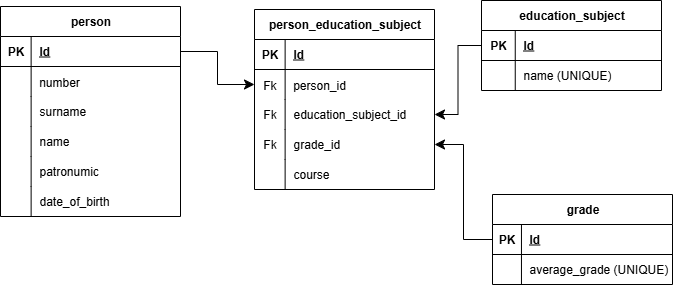

The diagram above was exported from draw.io. Its source (the exported page's mxGraphModel, read from the mxfile embedded in the PNG):
<mxGraphModel dx="1472" dy="1190" grid="0" gridSize="10" guides="1" tooltips="1" connect="1" arrows="1" fold="1" page="0" pageScale="1" pageWidth="827" pageHeight="1169" math="0" shadow="0">
  <root>
    <mxCell id="0" />
    <mxCell id="1" parent="0" />
    <mxCell id="gVp0gZz5v0vduP-CRqLV-1" value="person" style="shape=table;startSize=30;container=1;collapsible=1;childLayout=tableLayout;fixedRows=1;rowLines=0;fontStyle=1;align=center;resizeLast=1;html=1;" parent="1" vertex="1">
      <mxGeometry x="-720" y="-189" width="180" height="210" as="geometry" />
    </mxCell>
    <mxCell id="gVp0gZz5v0vduP-CRqLV-2" value="" style="shape=tableRow;horizontal=0;startSize=0;swimlaneHead=0;swimlaneBody=0;fillColor=none;collapsible=0;dropTarget=0;points=[[0,0.5],[1,0.5]];portConstraint=eastwest;top=0;left=0;right=0;bottom=1;" parent="gVp0gZz5v0vduP-CRqLV-1" vertex="1">
      <mxGeometry y="30" width="180" height="30" as="geometry" />
    </mxCell>
    <mxCell id="gVp0gZz5v0vduP-CRqLV-3" value="PK" style="shape=partialRectangle;connectable=0;fillColor=none;top=0;left=0;bottom=0;right=0;fontStyle=1;overflow=hidden;whiteSpace=wrap;html=1;" parent="gVp0gZz5v0vduP-CRqLV-2" vertex="1">
      <mxGeometry width="30.625" height="30" as="geometry">
        <mxRectangle width="30.625" height="30" as="alternateBounds" />
      </mxGeometry>
    </mxCell>
    <mxCell id="gVp0gZz5v0vduP-CRqLV-4" value="Id" style="shape=partialRectangle;connectable=0;fillColor=none;top=0;left=0;bottom=0;right=0;align=left;spacingLeft=6;fontStyle=5;overflow=hidden;whiteSpace=wrap;html=1;" parent="gVp0gZz5v0vduP-CRqLV-2" vertex="1">
      <mxGeometry x="30.625" width="149.375" height="30" as="geometry">
        <mxRectangle width="149.375" height="30" as="alternateBounds" />
      </mxGeometry>
    </mxCell>
    <mxCell id="gVp0gZz5v0vduP-CRqLV-43" value="" style="shape=tableRow;horizontal=0;startSize=0;swimlaneHead=0;swimlaneBody=0;fillColor=none;collapsible=0;dropTarget=0;points=[[0,0.5],[1,0.5]];portConstraint=eastwest;top=0;left=0;right=0;bottom=0;" parent="gVp0gZz5v0vduP-CRqLV-1" vertex="1">
      <mxGeometry y="60" width="180" height="30" as="geometry" />
    </mxCell>
    <mxCell id="gVp0gZz5v0vduP-CRqLV-44" value="" style="shape=partialRectangle;connectable=0;fillColor=none;top=0;left=0;bottom=0;right=0;editable=1;overflow=hidden;" parent="gVp0gZz5v0vduP-CRqLV-43" vertex="1">
      <mxGeometry width="30.625" height="30" as="geometry">
        <mxRectangle width="30.625" height="30" as="alternateBounds" />
      </mxGeometry>
    </mxCell>
    <mxCell id="gVp0gZz5v0vduP-CRqLV-45" value="number" style="shape=partialRectangle;connectable=0;fillColor=none;top=0;left=0;bottom=0;right=0;align=left;spacingLeft=6;overflow=hidden;" parent="gVp0gZz5v0vduP-CRqLV-43" vertex="1">
      <mxGeometry x="30.625" width="149.375" height="30" as="geometry">
        <mxRectangle width="149.375" height="30" as="alternateBounds" />
      </mxGeometry>
    </mxCell>
    <mxCell id="gVp0gZz5v0vduP-CRqLV-5" value="" style="shape=tableRow;horizontal=0;startSize=0;swimlaneHead=0;swimlaneBody=0;fillColor=none;collapsible=0;dropTarget=0;points=[[0,0.5],[1,0.5]];portConstraint=eastwest;top=0;left=0;right=0;bottom=0;" parent="gVp0gZz5v0vduP-CRqLV-1" vertex="1">
      <mxGeometry y="90" width="180" height="30" as="geometry" />
    </mxCell>
    <mxCell id="gVp0gZz5v0vduP-CRqLV-6" value="" style="shape=partialRectangle;connectable=0;fillColor=none;top=0;left=0;bottom=0;right=0;editable=1;overflow=hidden;whiteSpace=wrap;html=1;" parent="gVp0gZz5v0vduP-CRqLV-5" vertex="1">
      <mxGeometry width="30.625" height="30" as="geometry">
        <mxRectangle width="30.625" height="30" as="alternateBounds" />
      </mxGeometry>
    </mxCell>
    <mxCell id="gVp0gZz5v0vduP-CRqLV-7" value="surname" style="shape=partialRectangle;connectable=0;fillColor=none;top=0;left=0;bottom=0;right=0;align=left;spacingLeft=6;overflow=hidden;whiteSpace=wrap;html=1;" parent="gVp0gZz5v0vduP-CRqLV-5" vertex="1">
      <mxGeometry x="30.625" width="149.375" height="30" as="geometry">
        <mxRectangle width="149.375" height="30" as="alternateBounds" />
      </mxGeometry>
    </mxCell>
    <mxCell id="gVp0gZz5v0vduP-CRqLV-8" value="" style="shape=tableRow;horizontal=0;startSize=0;swimlaneHead=0;swimlaneBody=0;fillColor=none;collapsible=0;dropTarget=0;points=[[0,0.5],[1,0.5]];portConstraint=eastwest;top=0;left=0;right=0;bottom=0;" parent="gVp0gZz5v0vduP-CRqLV-1" vertex="1">
      <mxGeometry y="120" width="180" height="30" as="geometry" />
    </mxCell>
    <mxCell id="gVp0gZz5v0vduP-CRqLV-9" value="" style="shape=partialRectangle;connectable=0;fillColor=none;top=0;left=0;bottom=0;right=0;editable=1;overflow=hidden;whiteSpace=wrap;html=1;" parent="gVp0gZz5v0vduP-CRqLV-8" vertex="1">
      <mxGeometry width="30.625" height="30" as="geometry">
        <mxRectangle width="30.625" height="30" as="alternateBounds" />
      </mxGeometry>
    </mxCell>
    <mxCell id="gVp0gZz5v0vduP-CRqLV-10" value="name" style="shape=partialRectangle;connectable=0;fillColor=none;top=0;left=0;bottom=0;right=0;align=left;spacingLeft=6;overflow=hidden;whiteSpace=wrap;html=1;" parent="gVp0gZz5v0vduP-CRqLV-8" vertex="1">
      <mxGeometry x="30.625" width="149.375" height="30" as="geometry">
        <mxRectangle width="149.375" height="30" as="alternateBounds" />
      </mxGeometry>
    </mxCell>
    <mxCell id="gVp0gZz5v0vduP-CRqLV-11" value="" style="shape=tableRow;horizontal=0;startSize=0;swimlaneHead=0;swimlaneBody=0;fillColor=none;collapsible=0;dropTarget=0;points=[[0,0.5],[1,0.5]];portConstraint=eastwest;top=0;left=0;right=0;bottom=0;" parent="gVp0gZz5v0vduP-CRqLV-1" vertex="1">
      <mxGeometry y="150" width="180" height="30" as="geometry" />
    </mxCell>
    <mxCell id="gVp0gZz5v0vduP-CRqLV-12" value="" style="shape=partialRectangle;connectable=0;fillColor=none;top=0;left=0;bottom=0;right=0;editable=1;overflow=hidden;whiteSpace=wrap;html=1;" parent="gVp0gZz5v0vduP-CRqLV-11" vertex="1">
      <mxGeometry width="30.625" height="30" as="geometry">
        <mxRectangle width="30.625" height="30" as="alternateBounds" />
      </mxGeometry>
    </mxCell>
    <mxCell id="gVp0gZz5v0vduP-CRqLV-13" value="patronumic" style="shape=partialRectangle;connectable=0;fillColor=none;top=0;left=0;bottom=0;right=0;align=left;spacingLeft=6;overflow=hidden;whiteSpace=wrap;html=1;" parent="gVp0gZz5v0vduP-CRqLV-11" vertex="1">
      <mxGeometry x="30.625" width="149.375" height="30" as="geometry">
        <mxRectangle width="149.375" height="30" as="alternateBounds" />
      </mxGeometry>
    </mxCell>
    <mxCell id="gVp0gZz5v0vduP-CRqLV-14" value="" style="shape=tableRow;horizontal=0;startSize=0;swimlaneHead=0;swimlaneBody=0;fillColor=none;collapsible=0;dropTarget=0;points=[[0,0.5],[1,0.5]];portConstraint=eastwest;top=0;left=0;right=0;bottom=0;" parent="gVp0gZz5v0vduP-CRqLV-1" vertex="1">
      <mxGeometry y="180" width="180" height="30" as="geometry" />
    </mxCell>
    <mxCell id="gVp0gZz5v0vduP-CRqLV-15" value="" style="shape=partialRectangle;connectable=0;fillColor=none;top=0;left=0;bottom=0;right=0;editable=1;overflow=hidden;whiteSpace=wrap;html=1;" parent="gVp0gZz5v0vduP-CRqLV-14" vertex="1">
      <mxGeometry width="30.625" height="30" as="geometry">
        <mxRectangle width="30.625" height="30" as="alternateBounds" />
      </mxGeometry>
    </mxCell>
    <mxCell id="gVp0gZz5v0vduP-CRqLV-16" value="date_of_birth" style="shape=partialRectangle;connectable=0;fillColor=none;top=0;left=0;bottom=0;right=0;align=left;spacingLeft=6;overflow=hidden;whiteSpace=wrap;html=1;" parent="gVp0gZz5v0vduP-CRqLV-14" vertex="1">
      <mxGeometry x="30.625" width="149.375" height="30" as="geometry">
        <mxRectangle width="149.375" height="30" as="alternateBounds" />
      </mxGeometry>
    </mxCell>
    <mxCell id="gVp0gZz5v0vduP-CRqLV-20" value="education_subject" style="shape=table;startSize=30;container=1;collapsible=1;childLayout=tableLayout;fixedRows=1;rowLines=0;fontStyle=1;align=center;resizeLast=1;html=1;" parent="1" vertex="1">
      <mxGeometry x="-239" y="-195" width="180" height="90" as="geometry" />
    </mxCell>
    <mxCell id="gVp0gZz5v0vduP-CRqLV-21" value="" style="shape=tableRow;horizontal=0;startSize=0;swimlaneHead=0;swimlaneBody=0;fillColor=none;collapsible=0;dropTarget=0;points=[[0,0.5],[1,0.5]];portConstraint=eastwest;top=0;left=0;right=0;bottom=1;" parent="gVp0gZz5v0vduP-CRqLV-20" vertex="1">
      <mxGeometry y="30" width="180" height="30" as="geometry" />
    </mxCell>
    <mxCell id="gVp0gZz5v0vduP-CRqLV-22" value="PK" style="shape=partialRectangle;connectable=0;fillColor=none;top=0;left=0;bottom=0;right=0;fontStyle=1;overflow=hidden;whiteSpace=wrap;html=1;" parent="gVp0gZz5v0vduP-CRqLV-21" vertex="1">
      <mxGeometry width="33.75" height="30" as="geometry">
        <mxRectangle width="33.75" height="30" as="alternateBounds" />
      </mxGeometry>
    </mxCell>
    <mxCell id="gVp0gZz5v0vduP-CRqLV-23" value="Id" style="shape=partialRectangle;connectable=0;fillColor=none;top=0;left=0;bottom=0;right=0;align=left;spacingLeft=6;fontStyle=5;overflow=hidden;whiteSpace=wrap;html=1;" parent="gVp0gZz5v0vduP-CRqLV-21" vertex="1">
      <mxGeometry x="33.75" width="146.25" height="30" as="geometry">
        <mxRectangle width="146.25" height="30" as="alternateBounds" />
      </mxGeometry>
    </mxCell>
    <mxCell id="gVp0gZz5v0vduP-CRqLV-24" value="" style="shape=tableRow;horizontal=0;startSize=0;swimlaneHead=0;swimlaneBody=0;fillColor=none;collapsible=0;dropTarget=0;points=[[0,0.5],[1,0.5]];portConstraint=eastwest;top=0;left=0;right=0;bottom=0;" parent="gVp0gZz5v0vduP-CRqLV-20" vertex="1">
      <mxGeometry y="60" width="180" height="30" as="geometry" />
    </mxCell>
    <mxCell id="gVp0gZz5v0vduP-CRqLV-25" value="" style="shape=partialRectangle;connectable=0;fillColor=none;top=0;left=0;bottom=0;right=0;editable=1;overflow=hidden;whiteSpace=wrap;html=1;" parent="gVp0gZz5v0vduP-CRqLV-24" vertex="1">
      <mxGeometry width="33.75" height="30" as="geometry">
        <mxRectangle width="33.75" height="30" as="alternateBounds" />
      </mxGeometry>
    </mxCell>
    <mxCell id="gVp0gZz5v0vduP-CRqLV-26" value="name (UNIQUE)" style="shape=partialRectangle;connectable=0;fillColor=none;top=0;left=0;bottom=0;right=0;align=left;spacingLeft=6;overflow=hidden;whiteSpace=wrap;html=1;" parent="gVp0gZz5v0vduP-CRqLV-24" vertex="1">
      <mxGeometry x="33.75" width="146.25" height="30" as="geometry">
        <mxRectangle width="146.25" height="30" as="alternateBounds" />
      </mxGeometry>
    </mxCell>
    <mxCell id="gVp0gZz5v0vduP-CRqLV-46" value="person_education_subject" style="shape=table;startSize=30;container=1;collapsible=1;childLayout=tableLayout;fixedRows=1;rowLines=0;fontStyle=1;align=center;resizeLast=1;html=1;" parent="1" vertex="1">
      <mxGeometry x="-466" y="-186" width="180" height="180" as="geometry" />
    </mxCell>
    <mxCell id="gVp0gZz5v0vduP-CRqLV-47" value="" style="shape=tableRow;horizontal=0;startSize=0;swimlaneHead=0;swimlaneBody=0;fillColor=none;collapsible=0;dropTarget=0;points=[[0,0.5],[1,0.5]];portConstraint=eastwest;top=0;left=0;right=0;bottom=1;" parent="gVp0gZz5v0vduP-CRqLV-46" vertex="1">
      <mxGeometry y="30" width="180" height="30" as="geometry" />
    </mxCell>
    <mxCell id="gVp0gZz5v0vduP-CRqLV-48" value="PK" style="shape=partialRectangle;connectable=0;fillColor=none;top=0;left=0;bottom=0;right=0;fontStyle=1;overflow=hidden;whiteSpace=wrap;html=1;" parent="gVp0gZz5v0vduP-CRqLV-47" vertex="1">
      <mxGeometry width="30.625" height="30" as="geometry">
        <mxRectangle width="30.625" height="30" as="alternateBounds" />
      </mxGeometry>
    </mxCell>
    <mxCell id="gVp0gZz5v0vduP-CRqLV-49" value="Id" style="shape=partialRectangle;connectable=0;fillColor=none;top=0;left=0;bottom=0;right=0;align=left;spacingLeft=6;fontStyle=5;overflow=hidden;whiteSpace=wrap;html=1;" parent="gVp0gZz5v0vduP-CRqLV-47" vertex="1">
      <mxGeometry x="30.625" width="149.375" height="30" as="geometry">
        <mxRectangle width="149.375" height="30" as="alternateBounds" />
      </mxGeometry>
    </mxCell>
    <mxCell id="gVp0gZz5v0vduP-CRqLV-50" value="" style="shape=tableRow;horizontal=0;startSize=0;swimlaneHead=0;swimlaneBody=0;fillColor=none;collapsible=0;dropTarget=0;points=[[0,0.5],[1,0.5]];portConstraint=eastwest;top=0;left=0;right=0;bottom=0;" parent="gVp0gZz5v0vduP-CRqLV-46" vertex="1">
      <mxGeometry y="60" width="180" height="30" as="geometry" />
    </mxCell>
    <mxCell id="gVp0gZz5v0vduP-CRqLV-51" value="Fk" style="shape=partialRectangle;connectable=0;fillColor=none;top=0;left=0;bottom=0;right=0;editable=1;overflow=hidden;" parent="gVp0gZz5v0vduP-CRqLV-50" vertex="1">
      <mxGeometry width="30.625" height="30" as="geometry">
        <mxRectangle width="30.625" height="30" as="alternateBounds" />
      </mxGeometry>
    </mxCell>
    <mxCell id="gVp0gZz5v0vduP-CRqLV-52" value="person_id" style="shape=partialRectangle;connectable=0;fillColor=none;top=0;left=0;bottom=0;right=0;align=left;spacingLeft=6;overflow=hidden;" parent="gVp0gZz5v0vduP-CRqLV-50" vertex="1">
      <mxGeometry x="30.625" width="149.375" height="30" as="geometry">
        <mxRectangle width="149.375" height="30" as="alternateBounds" />
      </mxGeometry>
    </mxCell>
    <mxCell id="gVp0gZz5v0vduP-CRqLV-53" value="" style="shape=tableRow;horizontal=0;startSize=0;swimlaneHead=0;swimlaneBody=0;fillColor=none;collapsible=0;dropTarget=0;points=[[0,0.5],[1,0.5]];portConstraint=eastwest;top=0;left=0;right=0;bottom=0;" parent="gVp0gZz5v0vduP-CRqLV-46" vertex="1">
      <mxGeometry y="90" width="180" height="30" as="geometry" />
    </mxCell>
    <mxCell id="gVp0gZz5v0vduP-CRqLV-54" value="Fk" style="shape=partialRectangle;connectable=0;fillColor=none;top=0;left=0;bottom=0;right=0;editable=1;overflow=hidden;whiteSpace=wrap;html=1;" parent="gVp0gZz5v0vduP-CRqLV-53" vertex="1">
      <mxGeometry width="30.625" height="30" as="geometry">
        <mxRectangle width="30.625" height="30" as="alternateBounds" />
      </mxGeometry>
    </mxCell>
    <mxCell id="gVp0gZz5v0vduP-CRqLV-55" value="education_subject_id" style="shape=partialRectangle;connectable=0;fillColor=none;top=0;left=0;bottom=0;right=0;align=left;spacingLeft=6;overflow=hidden;whiteSpace=wrap;html=1;" parent="gVp0gZz5v0vduP-CRqLV-53" vertex="1">
      <mxGeometry x="30.625" width="149.375" height="30" as="geometry">
        <mxRectangle width="149.375" height="30" as="alternateBounds" />
      </mxGeometry>
    </mxCell>
    <mxCell id="gVp0gZz5v0vduP-CRqLV-56" value="" style="shape=tableRow;horizontal=0;startSize=0;swimlaneHead=0;swimlaneBody=0;fillColor=none;collapsible=0;dropTarget=0;points=[[0,0.5],[1,0.5]];portConstraint=eastwest;top=0;left=0;right=0;bottom=0;" parent="gVp0gZz5v0vduP-CRqLV-46" vertex="1">
      <mxGeometry y="120" width="180" height="30" as="geometry" />
    </mxCell>
    <mxCell id="gVp0gZz5v0vduP-CRqLV-57" value="Fk" style="shape=partialRectangle;connectable=0;fillColor=none;top=0;left=0;bottom=0;right=0;editable=1;overflow=hidden;whiteSpace=wrap;html=1;" parent="gVp0gZz5v0vduP-CRqLV-56" vertex="1">
      <mxGeometry width="30.625" height="30" as="geometry">
        <mxRectangle width="30.625" height="30" as="alternateBounds" />
      </mxGeometry>
    </mxCell>
    <mxCell id="gVp0gZz5v0vduP-CRqLV-58" value="grade_id" style="shape=partialRectangle;connectable=0;fillColor=none;top=0;left=0;bottom=0;right=0;align=left;spacingLeft=6;overflow=hidden;whiteSpace=wrap;html=1;" parent="gVp0gZz5v0vduP-CRqLV-56" vertex="1">
      <mxGeometry x="30.625" width="149.375" height="30" as="geometry">
        <mxRectangle width="149.375" height="30" as="alternateBounds" />
      </mxGeometry>
    </mxCell>
    <mxCell id="41U5Fzg_0YnYZ4rl9OzP-1" value="" style="shape=tableRow;horizontal=0;startSize=0;swimlaneHead=0;swimlaneBody=0;fillColor=none;collapsible=0;dropTarget=0;points=[[0,0.5],[1,0.5]];portConstraint=eastwest;top=0;left=0;right=0;bottom=0;" vertex="1" parent="gVp0gZz5v0vduP-CRqLV-46">
      <mxGeometry y="150" width="180" height="30" as="geometry" />
    </mxCell>
    <mxCell id="41U5Fzg_0YnYZ4rl9OzP-2" value="" style="shape=partialRectangle;connectable=0;fillColor=none;top=0;left=0;bottom=0;right=0;editable=1;overflow=hidden;whiteSpace=wrap;html=1;" vertex="1" parent="41U5Fzg_0YnYZ4rl9OzP-1">
      <mxGeometry width="30.625" height="30" as="geometry">
        <mxRectangle width="30.625" height="30" as="alternateBounds" />
      </mxGeometry>
    </mxCell>
    <mxCell id="41U5Fzg_0YnYZ4rl9OzP-3" value="course" style="shape=partialRectangle;connectable=0;fillColor=none;top=0;left=0;bottom=0;right=0;align=left;spacingLeft=6;overflow=hidden;whiteSpace=wrap;html=1;" vertex="1" parent="41U5Fzg_0YnYZ4rl9OzP-1">
      <mxGeometry x="30.625" width="149.375" height="30" as="geometry">
        <mxRectangle width="149.375" height="30" as="alternateBounds" />
      </mxGeometry>
    </mxCell>
    <mxCell id="gVp0gZz5v0vduP-CRqLV-65" style="edgeStyle=orthogonalEdgeStyle;rounded=0;orthogonalLoop=1;jettySize=auto;html=1;entryX=0;entryY=0.5;entryDx=0;entryDy=0;fontSize=12;startSize=8;endSize=8;strokeColor=default;" parent="1" source="gVp0gZz5v0vduP-CRqLV-2" target="gVp0gZz5v0vduP-CRqLV-50" edge="1">
      <mxGeometry relative="1" as="geometry" />
    </mxCell>
    <mxCell id="gVp0gZz5v0vduP-CRqLV-66" style="edgeStyle=orthogonalEdgeStyle;rounded=0;orthogonalLoop=1;jettySize=auto;html=1;entryX=1;entryY=0.5;entryDx=0;entryDy=0;fontSize=12;startSize=8;endSize=8;" parent="1" source="gVp0gZz5v0vduP-CRqLV-21" target="gVp0gZz5v0vduP-CRqLV-53" edge="1">
      <mxGeometry relative="1" as="geometry" />
    </mxCell>
    <mxCell id="gVp0gZz5v0vduP-CRqLV-67" value="grade" style="shape=table;startSize=30;container=1;collapsible=1;childLayout=tableLayout;fixedRows=1;rowLines=0;fontStyle=1;align=center;resizeLast=1;html=1;" parent="1" vertex="1">
      <mxGeometry x="-228" y="-1" width="180" height="90" as="geometry" />
    </mxCell>
    <mxCell id="gVp0gZz5v0vduP-CRqLV-68" value="" style="shape=tableRow;horizontal=0;startSize=0;swimlaneHead=0;swimlaneBody=0;fillColor=none;collapsible=0;dropTarget=0;points=[[0,0.5],[1,0.5]];portConstraint=eastwest;top=0;left=0;right=0;bottom=1;" parent="gVp0gZz5v0vduP-CRqLV-67" vertex="1">
      <mxGeometry y="30" width="180" height="30" as="geometry" />
    </mxCell>
    <mxCell id="gVp0gZz5v0vduP-CRqLV-69" value="PK" style="shape=partialRectangle;connectable=0;fillColor=none;top=0;left=0;bottom=0;right=0;fontStyle=1;overflow=hidden;whiteSpace=wrap;html=1;" parent="gVp0gZz5v0vduP-CRqLV-68" vertex="1">
      <mxGeometry width="28.9583333333334" height="30" as="geometry">
        <mxRectangle width="28.9583333333334" height="30" as="alternateBounds" />
      </mxGeometry>
    </mxCell>
    <mxCell id="gVp0gZz5v0vduP-CRqLV-70" value="Id" style="shape=partialRectangle;connectable=0;fillColor=none;top=0;left=0;bottom=0;right=0;align=left;spacingLeft=6;fontStyle=5;overflow=hidden;whiteSpace=wrap;html=1;" parent="gVp0gZz5v0vduP-CRqLV-68" vertex="1">
      <mxGeometry x="28.9583333333334" width="151.0416666666666" height="30" as="geometry">
        <mxRectangle width="151.0416666666666" height="30" as="alternateBounds" />
      </mxGeometry>
    </mxCell>
    <mxCell id="gVp0gZz5v0vduP-CRqLV-71" value="" style="shape=tableRow;horizontal=0;startSize=0;swimlaneHead=0;swimlaneBody=0;fillColor=none;collapsible=0;dropTarget=0;points=[[0,0.5],[1,0.5]];portConstraint=eastwest;top=0;left=0;right=0;bottom=0;" parent="gVp0gZz5v0vduP-CRqLV-67" vertex="1">
      <mxGeometry y="60" width="180" height="30" as="geometry" />
    </mxCell>
    <mxCell id="gVp0gZz5v0vduP-CRqLV-72" value="" style="shape=partialRectangle;connectable=0;fillColor=none;top=0;left=0;bottom=0;right=0;editable=1;overflow=hidden;whiteSpace=wrap;html=1;" parent="gVp0gZz5v0vduP-CRqLV-71" vertex="1">
      <mxGeometry width="28.9583333333334" height="30" as="geometry">
        <mxRectangle width="28.9583333333334" height="30" as="alternateBounds" />
      </mxGeometry>
    </mxCell>
    <mxCell id="gVp0gZz5v0vduP-CRqLV-73" value="average_grade (UNIQUE)" style="shape=partialRectangle;connectable=0;fillColor=none;top=0;left=0;bottom=0;right=0;align=left;spacingLeft=6;overflow=hidden;whiteSpace=wrap;html=1;" parent="gVp0gZz5v0vduP-CRqLV-71" vertex="1">
      <mxGeometry x="28.9583333333334" width="151.0416666666666" height="30" as="geometry">
        <mxRectangle width="151.0416666666666" height="30" as="alternateBounds" />
      </mxGeometry>
    </mxCell>
    <mxCell id="gVp0gZz5v0vduP-CRqLV-80" style="edgeStyle=orthogonalEdgeStyle;rounded=0;orthogonalLoop=1;jettySize=auto;html=1;entryX=1;entryY=0.5;entryDx=0;entryDy=0;fontSize=12;startSize=8;endSize=8;" parent="1" source="gVp0gZz5v0vduP-CRqLV-68" target="gVp0gZz5v0vduP-CRqLV-56" edge="1">
      <mxGeometry relative="1" as="geometry" />
    </mxCell>
  </root>
</mxGraphModel>